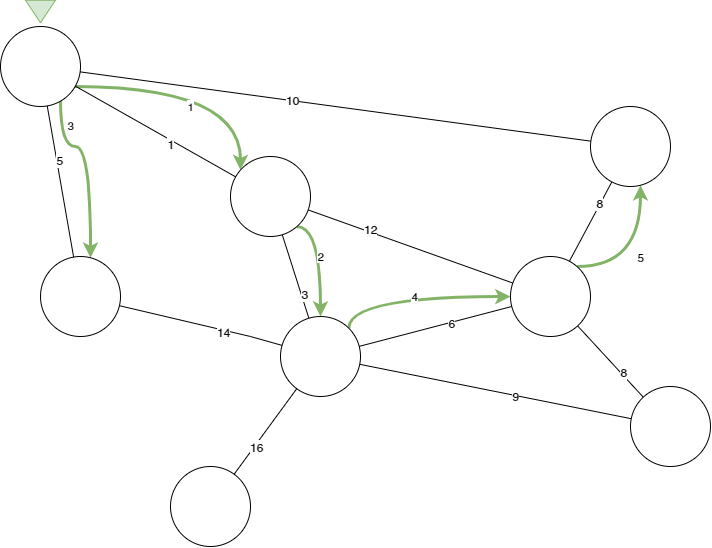

The diagram above was exported from draw.io. Its source (the exported page's mxGraphModel, read from the mxfile embedded in the PNG):
<mxGraphModel dx="2166" dy="1309" grid="1" gridSize="10" guides="1" tooltips="1" connect="1" arrows="1" fold="1" page="1" pageScale="1" pageWidth="1169" pageHeight="827" math="0" shadow="0">
  <root>
    <mxCell id="0" />
    <mxCell id="1" parent="0" />
    <mxCell id="2" style="edgeStyle=none;rounded=0;orthogonalLoop=1;jettySize=auto;html=1;endArrow=none;endFill=0;" edge="1" source="9" target="11" parent="1">
      <mxGeometry relative="1" as="geometry" />
    </mxCell>
    <mxCell id="3" value="16" style="text;html=1;resizable=0;points=[];align=center;verticalAlign=middle;labelBackgroundColor=#ffffff;" vertex="1" connectable="0" parent="2">
      <mxGeometry x="0.3286" y="2" relative="1" as="geometry">
        <mxPoint x="-1" as="offset" />
      </mxGeometry>
    </mxCell>
    <mxCell id="4" style="edgeStyle=none;rounded=0;orthogonalLoop=1;jettySize=auto;html=1;endArrow=none;endFill=0;" edge="1" source="9" target="24" parent="1">
      <mxGeometry relative="1" as="geometry" />
    </mxCell>
    <mxCell id="5" value="3" style="text;html=1;resizable=0;points=[];align=center;verticalAlign=middle;labelBackgroundColor=#ffffff;" vertex="1" connectable="0" parent="4">
      <mxGeometry x="-0.4465" y="-2" relative="1" as="geometry">
        <mxPoint as="offset" />
      </mxGeometry>
    </mxCell>
    <mxCell id="6" style="edgeStyle=none;rounded=0;orthogonalLoop=1;jettySize=auto;html=1;endArrow=none;endFill=0;" edge="1" source="9" target="10" parent="1">
      <mxGeometry relative="1" as="geometry" />
    </mxCell>
    <mxCell id="7" value="9" style="text;html=1;resizable=0;points=[];align=center;verticalAlign=middle;labelBackgroundColor=#ffffff;" vertex="1" connectable="0" parent="6">
      <mxGeometry x="0.1473" relative="1" as="geometry">
        <mxPoint as="offset" />
      </mxGeometry>
    </mxCell>
    <mxCell id="8" value="4" style="edgeStyle=orthogonalEdgeStyle;rounded=0;orthogonalLoop=1;jettySize=auto;html=1;strokeWidth=3;elbow=vertical;fillColor=#d5e8d4;strokeColor=#82b366;curved=1;exitX=1;exitY=0;exitDx=0;exitDy=0;" edge="1" source="9" target="17" parent="1">
      <mxGeometry relative="1" as="geometry">
        <Array as="points">
          <mxPoint x="388" y="3630" />
        </Array>
      </mxGeometry>
    </mxCell>
    <mxCell id="9" value="" style="ellipse;whiteSpace=wrap;html=1;aspect=fixed;" vertex="1" parent="1">
      <mxGeometry x="320" y="3650" width="80" height="80" as="geometry" />
    </mxCell>
    <mxCell id="10" value="" style="ellipse;whiteSpace=wrap;html=1;aspect=fixed;" vertex="1" parent="1">
      <mxGeometry x="670" y="3720" width="80" height="80" as="geometry" />
    </mxCell>
    <mxCell id="11" value="" style="ellipse;whiteSpace=wrap;html=1;aspect=fixed;" vertex="1" parent="1">
      <mxGeometry x="210" y="3800" width="80" height="80" as="geometry" />
    </mxCell>
    <mxCell id="12" style="edgeStyle=none;rounded=0;orthogonalLoop=1;jettySize=auto;html=1;endArrow=none;endFill=0;" edge="1" source="17" target="9" parent="1">
      <mxGeometry relative="1" as="geometry" />
    </mxCell>
    <mxCell id="13" value="6" style="text;html=1;resizable=0;points=[];align=center;verticalAlign=middle;labelBackgroundColor=#ffffff;" vertex="1" connectable="0" parent="12">
      <mxGeometry x="-0.2091" relative="1" as="geometry">
        <mxPoint as="offset" />
      </mxGeometry>
    </mxCell>
    <mxCell id="14" style="edgeStyle=none;rounded=0;orthogonalLoop=1;jettySize=auto;html=1;endArrow=none;endFill=0;" edge="1" source="17" target="10" parent="1">
      <mxGeometry relative="1" as="geometry" />
    </mxCell>
    <mxCell id="15" value="8" style="text;html=1;resizable=0;points=[];align=center;verticalAlign=middle;labelBackgroundColor=#ffffff;" vertex="1" connectable="0" parent="14">
      <mxGeometry x="0.3488" y="2" relative="1" as="geometry">
        <mxPoint as="offset" />
      </mxGeometry>
    </mxCell>
    <mxCell id="16" value="5" style="edgeStyle=orthogonalEdgeStyle;curved=1;rounded=0;orthogonalLoop=1;jettySize=auto;html=1;strokeWidth=3;elbow=vertical;fillColor=#d5e8d4;strokeColor=#82b366;" edge="1" source="17" target="32" parent="1">
      <mxGeometry relative="1" as="geometry">
        <Array as="points">
          <mxPoint x="680" y="3600" />
        </Array>
      </mxGeometry>
    </mxCell>
    <mxCell id="17" value="" style="ellipse;whiteSpace=wrap;html=1;aspect=fixed;" vertex="1" parent="1">
      <mxGeometry x="550" y="3590" width="80" height="80" as="geometry" />
    </mxCell>
    <mxCell id="18" value="1" style="edgeStyle=orthogonalEdgeStyle;rounded=0;orthogonalLoop=1;jettySize=auto;html=1;fillColor=#d5e8d4;strokeColor=#82b366;strokeWidth=3;curved=1;" edge="1" source="20" target="24" parent="1">
      <mxGeometry x="-0.0731" y="-20" relative="1" as="geometry">
        <Array as="points">
          <mxPoint x="280" y="3420" />
        </Array>
        <mxPoint as="offset" />
      </mxGeometry>
    </mxCell>
    <mxCell id="19" value="3" style="edgeStyle=orthogonalEdgeStyle;rounded=0;orthogonalLoop=1;jettySize=auto;html=1;strokeWidth=3;fillColor=#d5e8d4;strokeColor=#82b366;elbow=vertical;curved=1;" edge="1" source="20" target="27" parent="1">
      <mxGeometry x="-0.7282" y="10" relative="1" as="geometry">
        <Array as="points">
          <mxPoint x="100" y="3480" />
          <mxPoint x="130" y="3480" />
        </Array>
        <mxPoint as="offset" />
      </mxGeometry>
    </mxCell>
    <mxCell id="20" value="" style="ellipse;whiteSpace=wrap;html=1;aspect=fixed;" vertex="1" parent="1">
      <mxGeometry x="40" y="3360" width="80" height="80" as="geometry" />
    </mxCell>
    <mxCell id="21" style="edgeStyle=none;rounded=0;orthogonalLoop=1;jettySize=auto;html=1;endArrow=none;endFill=0;" edge="1" source="24" target="17" parent="1">
      <mxGeometry relative="1" as="geometry" />
    </mxCell>
    <mxCell id="22" value="12" style="text;html=1;resizable=0;points=[];align=center;verticalAlign=middle;labelBackgroundColor=#ffffff;" vertex="1" connectable="0" parent="21">
      <mxGeometry x="-0.4111" y="3" relative="1" as="geometry">
        <mxPoint as="offset" />
      </mxGeometry>
    </mxCell>
    <mxCell id="23" value="2" style="edgeStyle=orthogonalEdgeStyle;curved=1;rounded=0;orthogonalLoop=1;jettySize=auto;html=1;strokeWidth=3;fillColor=#d5e8d4;strokeColor=#82b366;" edge="1" source="24" target="9" parent="1">
      <mxGeometry x="-0.0569" relative="1" as="geometry">
        <Array as="points">
          <mxPoint x="360" y="3560" />
        </Array>
        <mxPoint as="offset" />
      </mxGeometry>
    </mxCell>
    <mxCell id="24" value="" style="ellipse;whiteSpace=wrap;html=1;aspect=fixed;" vertex="1" parent="1">
      <mxGeometry x="270" y="3490" width="80" height="80" as="geometry" />
    </mxCell>
    <mxCell id="25" style="rounded=0;orthogonalLoop=1;jettySize=auto;html=1;endArrow=none;endFill=0;" edge="1" source="27" target="9" parent="1">
      <mxGeometry relative="1" as="geometry">
        <Array as="points">
          <mxPoint x="290" y="3670" />
        </Array>
      </mxGeometry>
    </mxCell>
    <mxCell id="26" value="14" style="text;html=1;resizable=0;points=[];align=center;verticalAlign=middle;labelBackgroundColor=#ffffff;" vertex="1" connectable="0" parent="25">
      <mxGeometry x="0.6082" y="-29" relative="1" as="geometry">
        <mxPoint x="-21" y="-33" as="offset" />
      </mxGeometry>
    </mxCell>
    <mxCell id="27" value="" style="ellipse;whiteSpace=wrap;html=1;aspect=fixed;" vertex="1" parent="1">
      <mxGeometry x="80" y="3590" width="80" height="80" as="geometry" />
    </mxCell>
    <mxCell id="28" style="edgeStyle=none;rounded=0;orthogonalLoop=1;jettySize=auto;html=1;endArrow=none;endFill=0;" edge="1" source="32" target="17" parent="1">
      <mxGeometry relative="1" as="geometry" />
    </mxCell>
    <mxCell id="29" value="8" style="text;html=1;resizable=0;points=[];align=center;verticalAlign=middle;labelBackgroundColor=#ffffff;" vertex="1" connectable="0" parent="28">
      <mxGeometry x="-0.4562" y="-2" relative="1" as="geometry">
        <mxPoint as="offset" />
      </mxGeometry>
    </mxCell>
    <mxCell id="30" style="edgeStyle=none;rounded=0;orthogonalLoop=1;jettySize=auto;html=1;endArrow=none;endFill=0;" edge="1" source="32" target="20" parent="1">
      <mxGeometry relative="1" as="geometry" />
    </mxCell>
    <mxCell id="31" value="10" style="text;html=1;resizable=0;points=[];align=center;verticalAlign=middle;labelBackgroundColor=#ffffff;" vertex="1" connectable="0" parent="30">
      <mxGeometry x="0.169" y="-1" relative="1" as="geometry">
        <mxPoint as="offset" />
      </mxGeometry>
    </mxCell>
    <mxCell id="32" value="" style="ellipse;whiteSpace=wrap;html=1;aspect=fixed;" vertex="1" parent="1">
      <mxGeometry x="630" y="3440" width="80" height="80" as="geometry" />
    </mxCell>
    <mxCell id="33" value="" style="endArrow=none;html=1;" edge="1" source="20" target="24" parent="1">
      <mxGeometry width="50" height="50" relative="1" as="geometry">
        <mxPoint x="150" y="3460" as="sourcePoint" />
        <mxPoint x="200" y="3410" as="targetPoint" />
      </mxGeometry>
    </mxCell>
    <mxCell id="34" value="1" style="text;html=1;resizable=0;points=[];align=center;verticalAlign=middle;labelBackgroundColor=#ffffff;" vertex="1" connectable="0" parent="33">
      <mxGeometry x="0.1965" y="-4" relative="1" as="geometry">
        <mxPoint as="offset" />
      </mxGeometry>
    </mxCell>
    <mxCell id="35" value="" style="endArrow=none;html=1;" edge="1" source="20" target="27" parent="1">
      <mxGeometry width="50" height="50" relative="1" as="geometry">
        <mxPoint x="130" y="3410" as="sourcePoint" />
        <mxPoint x="319.03999999999996" y="3474" as="targetPoint" />
      </mxGeometry>
    </mxCell>
    <mxCell id="36" value="5" style="text;html=1;resizable=0;points=[];align=center;verticalAlign=middle;labelBackgroundColor=#ffffff;" vertex="1" connectable="0" parent="35">
      <mxGeometry x="-0.2741" y="2" relative="1" as="geometry">
        <mxPoint as="offset" />
      </mxGeometry>
    </mxCell>
    <mxCell id="37" value="" style="triangle;whiteSpace=wrap;html=1;rotation=90;fillColor=#d5e8d4;strokeColor=#82b366;" vertex="1" parent="1">
      <mxGeometry x="68.75" y="3330" width="22.5" height="30" as="geometry" />
    </mxCell>
  </root>
</mxGraphModel>